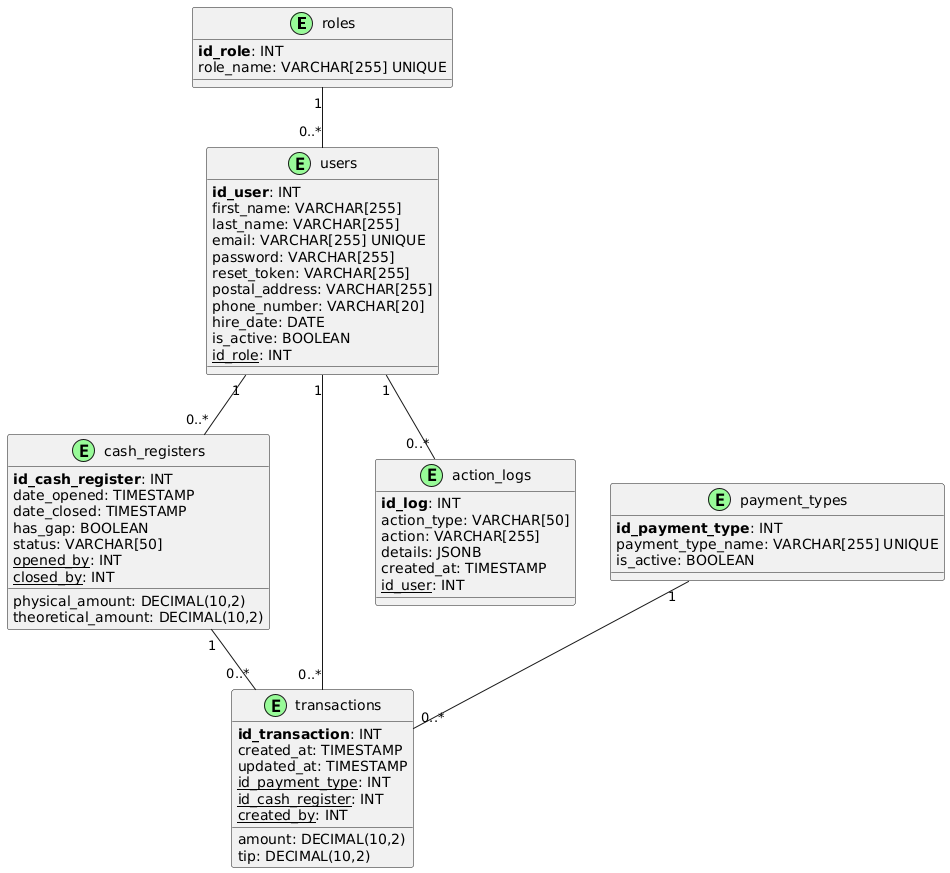

The diagram above was rendered by PlantUML. Its source (embedded in the PNG):
@startuml
' Definition of entities

!define table(x) class x << (E,#98FB98) >>
!define primary_key(x) <b>x</b>
!define foreign_key(x) <u>x</u>

table(roles) {
   primary_key(id_role): INT
   role_name: VARCHAR[255] UNIQUE
}

table(users) {
   primary_key(id_user): INT
   first_name: VARCHAR[255]
   last_name: VARCHAR[255]
   email: VARCHAR[255] UNIQUE
   password: VARCHAR[255]
   reset_token: VARCHAR[255]
   postal_address: VARCHAR[255]
   phone_number: VARCHAR[20]
   hire_date: DATE
   is_active: BOOLEAN
   foreign_key(id_role): INT
}

table(payment_types) {
   primary_key(id_payment_type): INT
   payment_type_name: VARCHAR[255] UNIQUE
   is_active: BOOLEAN
}

table(cash_registers) {
   primary_key(id_cash_register): INT
   date_opened: TIMESTAMP
   date_closed: TIMESTAMP
   has_gap: BOOLEAN
   physical_amount: DECIMAL(10,2)
   theoretical_amount: DECIMAL(10,2)
   status: VARCHAR[50]
   foreign_key(opened_by): INT
   foreign_key(closed_by): INT
}

table(transactions) {
   primary_key(id_transaction): INT
   amount: DECIMAL(10,2)
   tip: DECIMAL(10,2)
   created_at: TIMESTAMP
   updated_at: TIMESTAMP
   foreign_key(id_payment_type): INT
   foreign_key(id_cash_register): INT
   foreign_key(created_by): INT
}

table(action_logs) {
   primary_key(id_log): INT
   action_type: VARCHAR[50]
   action: VARCHAR[255]
   details: JSONB
   created_at: TIMESTAMP
   foreign_key(id_user): INT
}

roles "1" -- "0..*" users
users "1" -- "0..*" transactions
users "1" -- "0..*" cash_registers
users "1" -- "0..*" action_logs
payment_types "1" -- "0..*" transactions
cash_registers "1" -- "0..*" transactions
@enduml